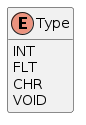

The diagram above was rendered by PlantUML. Its source (embedded in the PNG):
@startuml
skinparam classattributeiconsize 0
hide empty methods

enum Type {
  INT
  FLT
  CHR
  VOID
}
@enduml